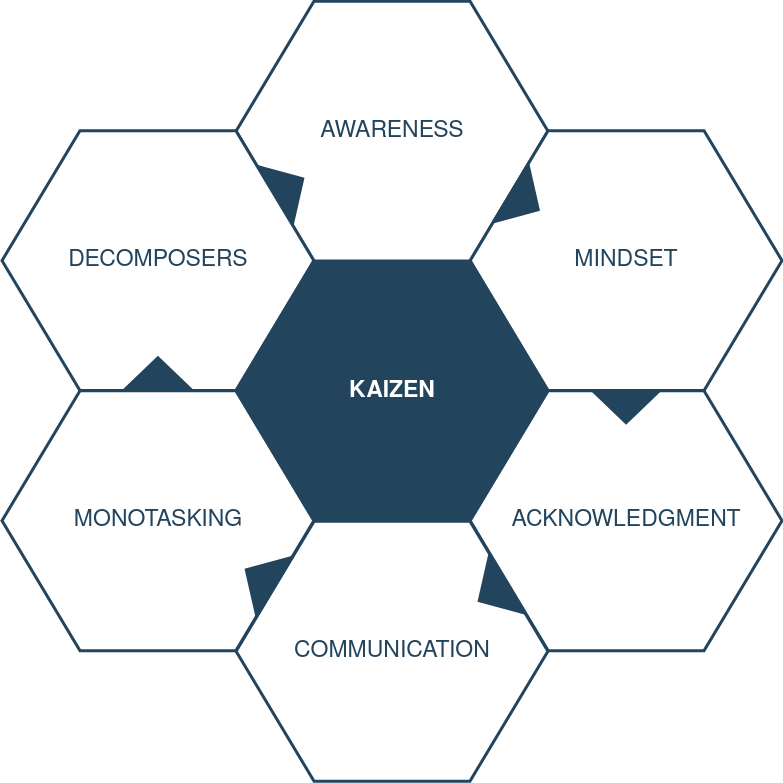

The diagram above was exported from draw.io. Its source (the exported page's mxGraphModel, read from the mxfile embedded in the PNG):
<mxGraphModel dx="1422" dy="-1765" grid="1" gridSize="10" guides="1" tooltips="1" connect="1" arrows="1" fold="1" page="1" pageScale="1" pageWidth="1169" pageHeight="827" background="none" math="0" shadow="0">
  <root>
    <mxCell id="0" />
    <mxCell id="1" parent="0" />
    <mxCell id="644" value="&lt;font color=&quot;#ffffff&quot;&gt;&lt;b&gt;KAIZEN&lt;/b&gt;&lt;/font&gt;" style="shape=hexagon;perimeter=hexagonPerimeter2;whiteSpace=wrap;html=1;shadow=0;labelBackgroundColor=none;strokeColor=#23445D;fillColor=#23445D;gradientColor=none;fontFamily=Helvetica;fontSize=23;fontColor=#23445d;align=center;strokeWidth=3;" parent="1" vertex="1">
      <mxGeometry x="428.57894736842115" y="2764.7982456140344" width="311.84210526315786" height="259.86842105263156" as="geometry" />
    </mxCell>
    <mxCell id="645" value="" style="triangle;whiteSpace=wrap;html=1;shadow=0;labelBackgroundColor=none;strokeColor=none;fillColor=#FFFFFF;fontFamily=Helvetica;fontSize=17;fontColor=#23445d;align=center;rotation=90;gradientColor=none;flipV=1;flipH=1;opacity=20;" parent="1" vertex="1">
      <mxGeometry x="309.5" y="2782.6666666666665" width="72" height="152" as="geometry" />
    </mxCell>
    <mxCell id="646" value="AWARENESS" style="shape=hexagon;perimeter=hexagonPerimeter2;whiteSpace=wrap;html=1;shadow=0;labelBackgroundColor=none;strokeColor=#23445D;fillColor=#ffffff;gradientColor=none;fontFamily=Helvetica;fontSize=23;fontColor=#23445D;align=center;strokeWidth=3;" parent="1" vertex="1">
      <mxGeometry x="428.57894736842115" y="2504.6666666666665" width="311.84210526315786" height="259.86842105263156" as="geometry" />
    </mxCell>
    <mxCell id="647" value="MINDSET" style="shape=hexagon;perimeter=hexagonPerimeter2;whiteSpace=wrap;html=1;shadow=0;labelBackgroundColor=none;strokeColor=#23445D;fillColor=#FFFFFF;gradientColor=none;fontFamily=Helvetica;fontSize=23;fontColor=#23445d;align=center;strokeWidth=3;" parent="1" vertex="1">
      <mxGeometry x="662.6578947368422" y="2634.1995614035086" width="311.84210526315786" height="259.86842105263156" as="geometry" />
    </mxCell>
    <mxCell id="648" value="ACKNOWLEDGMENT" style="shape=hexagon;perimeter=hexagonPerimeter2;whiteSpace=wrap;html=1;shadow=0;labelBackgroundColor=none;strokeColor=#23445D;fillColor=#FFFFFF;gradientColor=none;fontFamily=Helvetica;fontSize=23;fontColor=#23445d;align=center;strokeWidth=3;" parent="1" vertex="1">
      <mxGeometry x="662.6578947368422" y="2894.2653508771928" width="311.84210526315786" height="259.86842105263156" as="geometry" />
    </mxCell>
    <mxCell id="649" value="COMMUNICATION" style="shape=hexagon;perimeter=hexagonPerimeter2;whiteSpace=wrap;html=1;shadow=0;labelBackgroundColor=none;strokeColor=#23445D;fillColor=#FFFFFF;gradientColor=none;fontFamily=Helvetica;fontSize=23;fontColor=#23445d;align=center;strokeWidth=3;" parent="1" vertex="1">
      <mxGeometry x="428.57894736842115" y="3024.7982456140344" width="311.84210526315786" height="259.86842105263156" as="geometry" />
    </mxCell>
    <mxCell id="650" value="MONOTASKING" style="shape=hexagon;perimeter=hexagonPerimeter2;whiteSpace=wrap;html=1;shadow=0;labelBackgroundColor=none;strokeColor=#23445D;fillColor=#FFFFFF;gradientColor=none;fontFamily=Helvetica;fontSize=23;fontColor=#23445d;align=center;strokeWidth=3;" parent="1" vertex="1">
      <mxGeometry x="194.5" y="2894.2653508771928" width="311.84210526315786" height="259.86842105263156" as="geometry" />
    </mxCell>
    <mxCell id="651" value="&lt;font style=&quot;font-size: 23px;&quot;&gt;DECOMPOSERS&lt;/font&gt;" style="shape=hexagon;perimeter=hexagonPerimeter2;whiteSpace=wrap;html=1;shadow=0;labelBackgroundColor=none;strokeColor=#23445D;fillColor=#ffffff;gradientColor=none;fontFamily=Helvetica;fontSize=23;fontColor=#23445D;align=center;strokeWidth=3;" parent="1" vertex="1">
      <mxGeometry x="194.5000000000001" y="2634.1995614035086" width="311.84210526315786" height="259.86842105263156" as="geometry" />
    </mxCell>
    <mxCell id="652" value="" style="triangle;whiteSpace=wrap;html=1;shadow=0;labelBackgroundColor=none;strokeColor=none;fillColor=#23445D;fontFamily=Helvetica;fontSize=17;fontColor=#23445d;align=center;rotation=31;gradientColor=none;strokeWidth=3;" parent="1" vertex="1">
      <mxGeometry x="700" y="2668.6666666666665" width="35" height="73" as="geometry" />
    </mxCell>
    <mxCell id="653" value="" style="triangle;whiteSpace=wrap;html=1;shadow=0;labelBackgroundColor=none;strokeColor=none;fillColor=#23445D;fontFamily=Helvetica;fontSize=17;fontColor=#23445d;align=center;rotation=31;gradientColor=none;flipH=1;strokeWidth=3;" parent="1" vertex="1">
      <mxGeometry x="434.5" y="3044.666666666666" width="35" height="73" as="geometry" />
    </mxCell>
    <mxCell id="654" value="" style="triangle;whiteSpace=wrap;html=1;shadow=0;labelBackgroundColor=none;strokeColor=none;fillColor=#23445D;fontFamily=Helvetica;fontSize=17;fontColor=#23445d;align=center;rotation=329;gradientColor=none;strokeWidth=3;" parent="1" vertex="1">
      <mxGeometry x="464.5" y="2653.6666666666665" width="35" height="73" as="geometry" />
    </mxCell>
    <mxCell id="655" value="" style="triangle;whiteSpace=wrap;html=1;shadow=0;labelBackgroundColor=none;strokeColor=none;fillColor=#23445D;fontFamily=Helvetica;fontSize=17;fontColor=#23445d;align=center;rotation=329;gradientColor=none;flipH=1;strokeWidth=3;" parent="1" vertex="1">
      <mxGeometry x="667.5" y="3059.666666666666" width="35" height="73" as="geometry" />
    </mxCell>
    <mxCell id="656" value="" style="triangle;whiteSpace=wrap;html=1;shadow=0;labelBackgroundColor=none;strokeColor=none;fillColor=#23445D;fontFamily=Helvetica;fontSize=17;fontColor=#23445d;align=center;rotation=90;gradientColor=none;strokeWidth=3;" parent="1" vertex="1">
      <mxGeometry x="801.078947368421" y="2874.1666666666665" width="35" height="73" as="geometry" />
    </mxCell>
    <mxCell id="657" value="" style="triangle;whiteSpace=wrap;html=1;shadow=0;labelBackgroundColor=none;strokeColor=none;fillColor=#23445D;fontFamily=Helvetica;fontSize=17;fontColor=#23445d;align=center;rotation=90;gradientColor=none;flipH=1;strokeWidth=3;" parent="1" vertex="1">
      <mxGeometry x="332.92105263157896" y="2840.1666666666665" width="35" height="73" as="geometry" />
    </mxCell>
  </root>
</mxGraphModel>